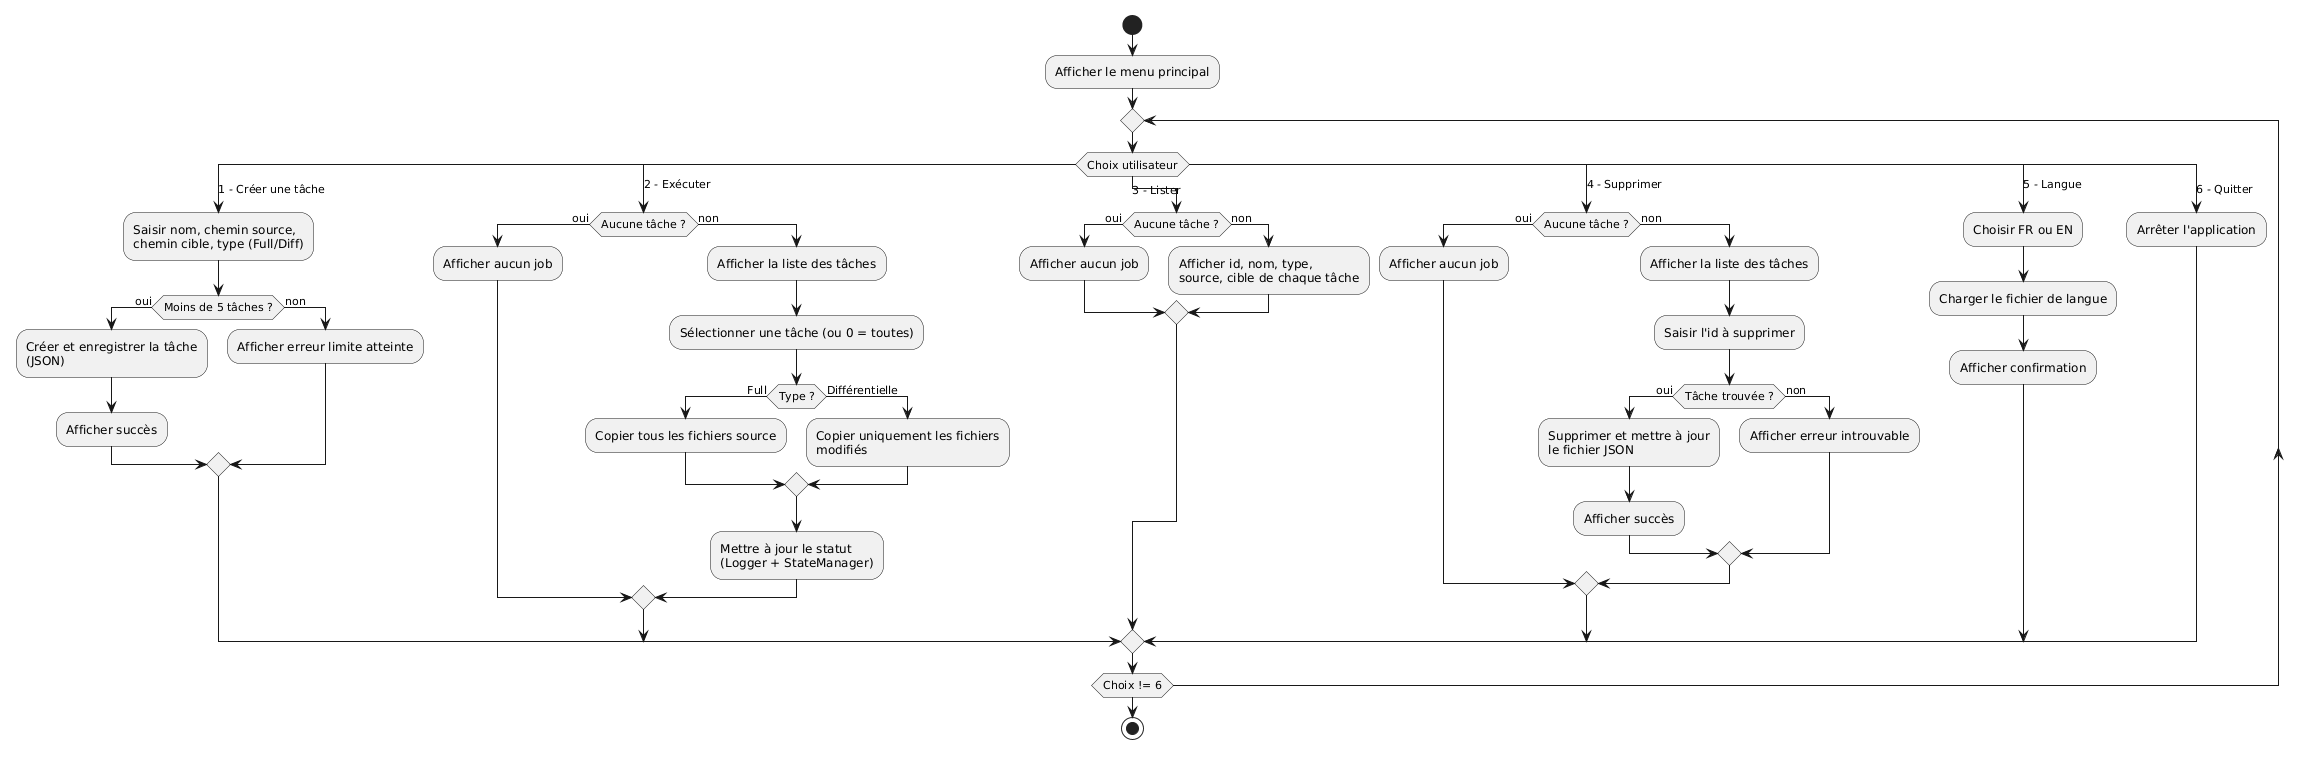

The diagram above was rendered by PlantUML. Its source (embedded in the PNG):
@startuml
start
  :Afficher le menu principal;

  repeat

    switch (Choix utilisateur)
    case (1 - Créer une tâche)
      :Saisir nom, chemin source,\nchemin cible, type (Full/Diff);
      if (Moins de 5 tâches ?) then (oui)
        :Créer et enregistrer la tâche\n(JSON);
        :Afficher succès;
      else (non)
        :Afficher erreur limite atteinte;
      endif

    case (2 - Exécuter)
      if (Aucune tâche ?) then (oui)
        :Afficher aucun job;
      else (non)
        :Afficher la liste des tâches;
        :Sélectionner une tâche (ou 0 = toutes);
        if (Type ?) then (Full)
          :Copier tous les fichiers source;
        else (Différentielle)
          :Copier uniquement les fichiers\nmodifiés;
        endif
        :Mettre à jour le statut\n(Logger + StateManager);
      endif

    case (3 - Lister)
      if (Aucune tâche ?) then (oui)
        :Afficher aucun job;
      else (non)
        :Afficher id, nom, type,\nsource, cible de chaque tâche;
      endif

    case (4 - Supprimer)
      if (Aucune tâche ?) then (oui)
        :Afficher aucun job;
      else (non)
        :Afficher la liste des tâches;
        :Saisir l'id à supprimer;
        if (Tâche trouvée ?) then (oui)
          :Supprimer et mettre à jour\nle fichier JSON;
          :Afficher succès;
        else (non)
          :Afficher erreur introuvable;
        endif
      endif

    case (5 - Langue)
      :Choisir FR ou EN;
      :Charger le fichier de langue;
      :Afficher confirmation;

    case (6 - Quitter)
      :Arrêter l'application;
    endswitch

  repeat while (Choix != 6)

  stop
@enduml